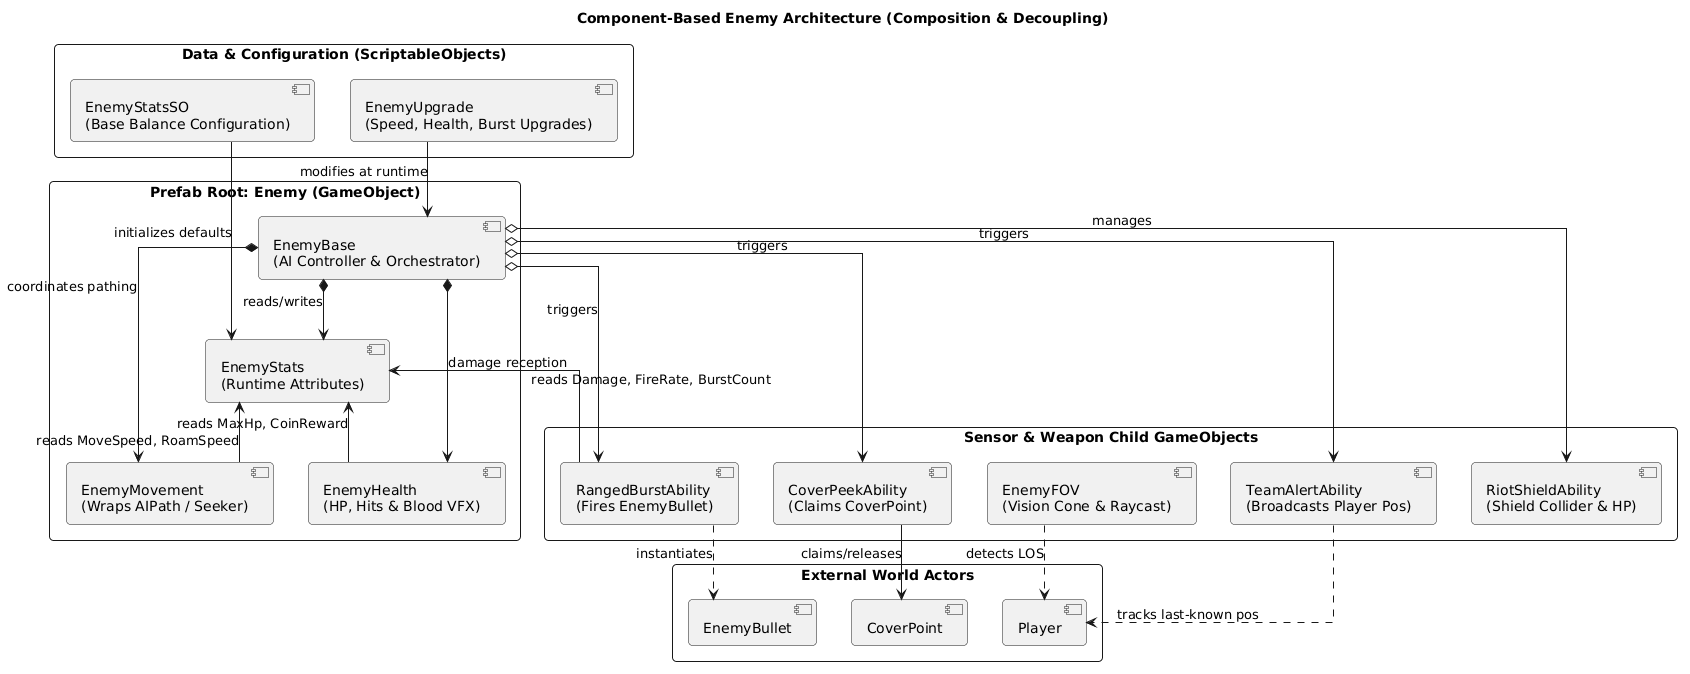

The diagram above was rendered by PlantUML. Its source (embedded in the PNG):
@startuml Component_Based_Architecture
skinparam componentStyle uml2
skinparam packageStyle rectangle
skinparam shadowing false
skinparam roundcorner 8
skinparam linetype ortho

title Component-Based Enemy Architecture (Composition & Decoupling)

package "Prefab Root: Enemy (GameObject)" {
    [EnemyBase\n(AI Controller & Orchestrator)] as Base
    [EnemyStats\n(Runtime Attributes)] as Stats
    [EnemyHealth\n(HP, Hits & Blood VFX)] as Health
    [EnemyMovement\n(Wraps AIPath / Seeker)] as Move
}

package "Sensor & Weapon Child GameObjects" {
    [EnemyFOV\n(Vision Cone & Raycast)] as FOV
    [RangedBurstAbility\n(Fires EnemyBullet)] as Burst
    [CoverPeekAbility\n(Claims CoverPoint)] as Cover
    [TeamAlertAbility\n(Broadcasts Player Pos)] as Alert
    [RiotShieldAbility\n(Shield Collider & HP)] as Shield
}

package "Data & Configuration (ScriptableObjects)" {
    [EnemyStatsSO\n(Base Balance Configuration)] as StatsSO
    [EnemyUpgrade\n(Speed, Health, Burst Upgrades)] as Upg
}

package "External World Actors" {
    [CoverPoint] as CP
    [EnemyBullet] as Bullet
    [Player] as Target
}

StatsSO --> Stats : initializes defaults
Upg --> Base : modifies at runtime

Base *--> Stats : reads/writes
Base *--> Health : damage reception
Base *--> Move : coordinates pathing
Base o--> Burst : triggers
Base o--> Cover : triggers
Base o--> Alert : triggers
Base o--> Shield : manages

Stats <-- Health : reads MaxHp, CoinReward
Stats <-- Move : reads MoveSpeed, RoamSpeed
Stats <-- Burst : reads Damage, FireRate, BurstCount

FOV ..> Target : detects LOS
Burst ..> Bullet : instantiates
Cover --> CP : claims/releases
Alert ..> Target : tracks last-known pos

@enduml